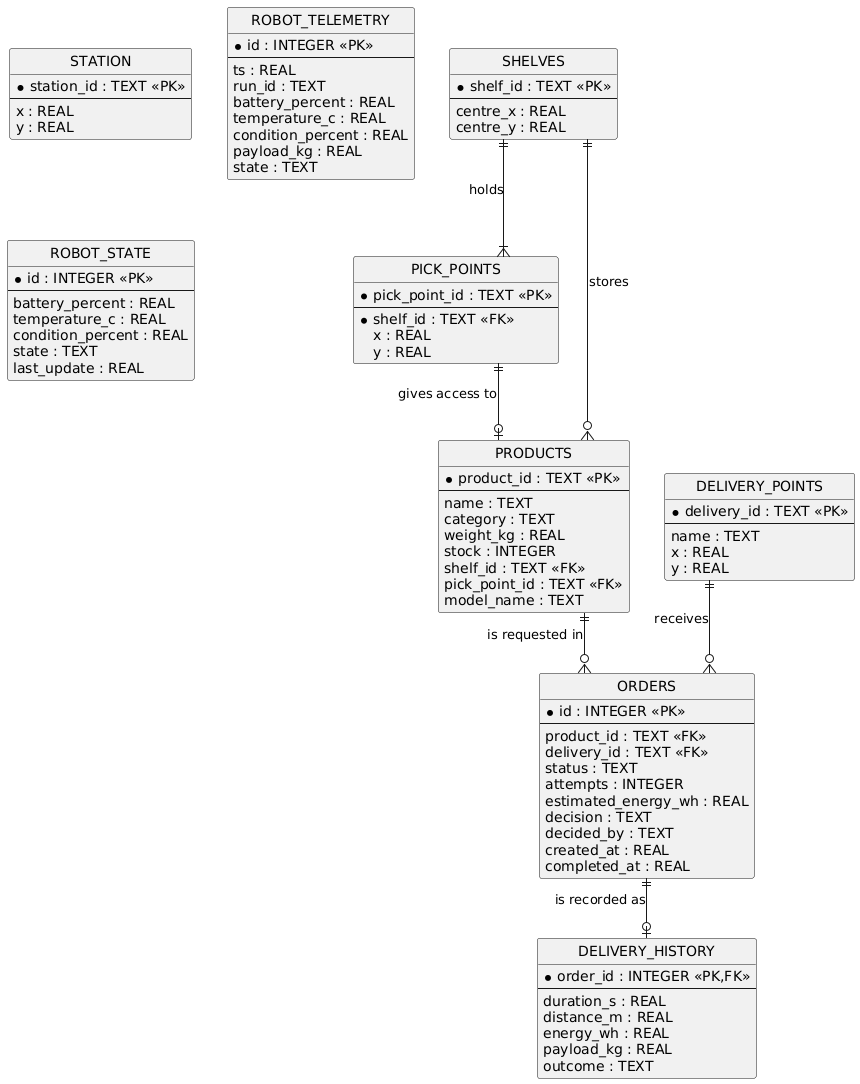

The diagram above was rendered by PlantUML. Its source (embedded in the PNG):
@startuml
skinparam backgroundColor White
skinparam shadowing false
skinparam linetype ortho
hide circle
hide empty methods


entity "SHELVES" as shelves {
  * shelf_id : TEXT <<PK>>
  --
  centre_x : REAL
  centre_y : REAL
}

entity "PICK_POINTS" as picks {
  * pick_point_id : TEXT <<PK>>
  --
  * shelf_id : TEXT <<FK>>
  x : REAL
  y : REAL
}

entity "DELIVERY_POINTS" as bays {
  * delivery_id : TEXT <<PK>>
  --
  name : TEXT
  x : REAL
  y : REAL
}

entity "STATION" as station {
  * station_id : TEXT <<PK>>
  --
  x : REAL
  y : REAL
}

entity "PRODUCTS" as products {
  * product_id : TEXT <<PK>>
  --
  name : TEXT
  category : TEXT
  weight_kg : REAL
  stock : INTEGER
  shelf_id : TEXT <<FK>>
  pick_point_id : TEXT <<FK>>
  model_name : TEXT
}

entity "ORDERS" as orders {
  * id : INTEGER <<PK>>
  --
  product_id : TEXT <<FK>>
  delivery_id : TEXT <<FK>>
  status : TEXT
  attempts : INTEGER
  estimated_energy_wh : REAL
  decision : TEXT
  decided_by : TEXT
  created_at : REAL
  completed_at : REAL
}

entity "DELIVERY_HISTORY" as history {
  * order_id : INTEGER <<PK,FK>>
  --
  duration_s : REAL
  distance_m : REAL
  energy_wh : REAL
  payload_kg : REAL
  outcome : TEXT
}

entity "ROBOT_TELEMETRY" as telemetry {
  * id : INTEGER <<PK>>
  --
  ts : REAL
  run_id : TEXT
  battery_percent : REAL
  temperature_c : REAL
  condition_percent : REAL
  payload_kg : REAL
  state : TEXT
}

entity "ROBOT_STATE" as state {
  * id : INTEGER <<PK>>
  --
  battery_percent : REAL
  temperature_c : REAL
  condition_percent : REAL
  state : TEXT
  last_update : REAL
}

shelves ||--|{ picks : "holds"
shelves ||--o{ products : "stores"
picks ||--o| products : "gives access to"
products ||--o{ orders : "is requested in"
bays ||--o{ orders : "receives"
orders ||--o| history : "is recorded as"

@enduml